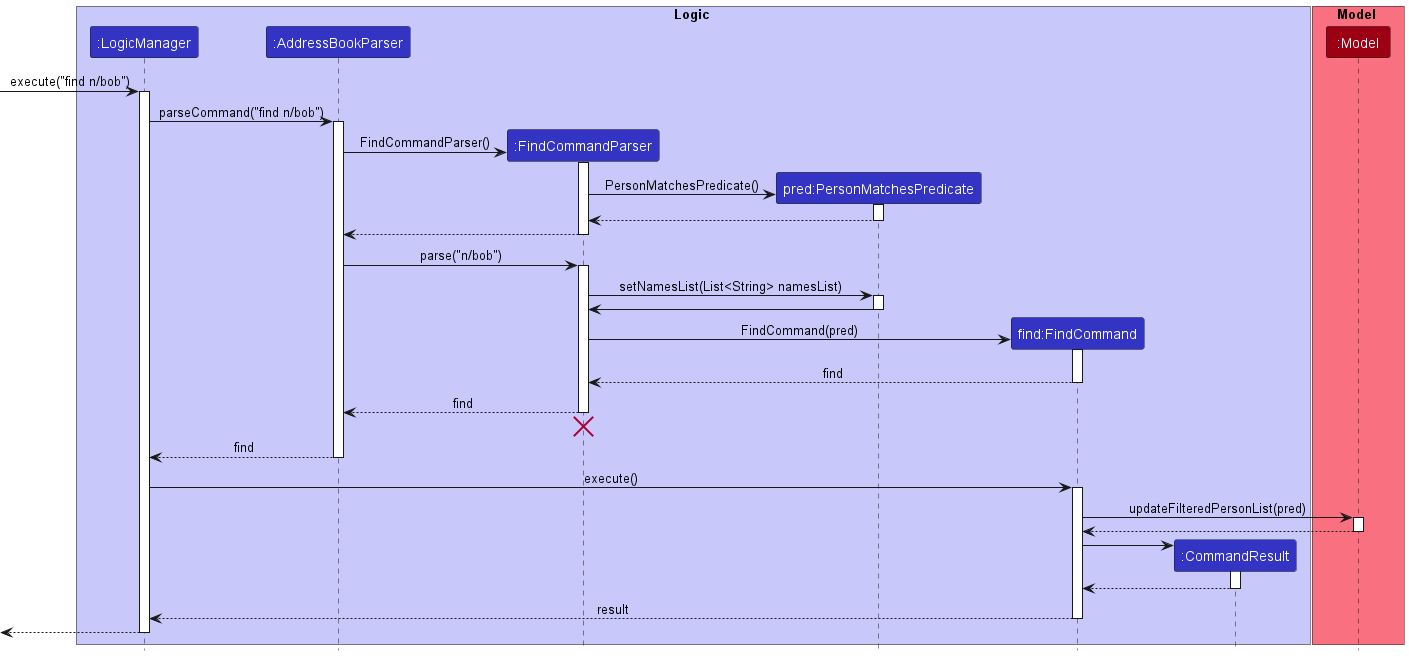

The diagram above was rendered by PlantUML. Its source (embedded in the PNG):
@startuml
!include style.puml

box Logic LOGIC_COLOR_T1
participant ":LogicManager" as LogicManager LOGIC_COLOR
participant ":AddressBookParser" as AddressBookParser LOGIC_COLOR
participant ":FindCommandParser" as FindCommandParser LOGIC_COLOR
participant "pred:PersonMatchesPredicate" as PersonMatchesPredicate LOGIC_COLOR
participant "find:FindCommand" as FindCommand LOGIC_COLOR
participant ":CommandResult" as CommandResult LOGIC_COLOR
end box

box Model MODEL_COLOR_T1
participant ":Model" as Model MODEL_COLOR
end box

[-> LogicManager : execute("find n/bob")
activate LogicManager

LogicManager -> AddressBookParser : parseCommand("find n/bob")
activate AddressBookParser

create FindCommandParser
AddressBookParser -> FindCommandParser : FindCommandParser()
activate FindCommandParser

create PersonMatchesPredicate
FindCommandParser -> PersonMatchesPredicate :PersonMatchesPredicate()
activate PersonMatchesPredicate

PersonMatchesPredicate --> FindCommandParser
deactivate

FindCommandParser --> AddressBookParser
deactivate FindCommandParser

AddressBookParser -> FindCommandParser : parse("n/bob")
activate FindCommandParser

FindCommandParser -> PersonMatchesPredicate : setNamesList(List<String> namesList)
activate PersonMatchesPredicate

PersonMatchesPredicate -> FindCommandParser
deactivate

create FindCommand
FindCommandParser -> FindCommand : FindCommand(pred)
activate FindCommand

FindCommand --> FindCommandParser : find
deactivate FindCommand

FindCommandParser --> AddressBookParser : find
deactivate FindCommandParser
'Hidden arrow to position the destroy marker below the end of the activation bar.
FindCommandParser -[hidden]-> AddressBookParser
destroy FindCommandParser

AddressBookParser --> LogicManager : find
deactivate AddressBookParser

LogicManager -> FindCommand : execute()
activate FindCommand

FindCommand -> Model : updateFilteredPersonList(pred)
activate Model

Model --> FindCommand
deactivate Model

create CommandResult
FindCommand -> CommandResult
activate CommandResult

CommandResult --> FindCommand
deactivate CommandResult

FindCommand --> LogicManager : result
deactivate FindCommand

[<--LogicManager
deactivate LogicManager
@enduml